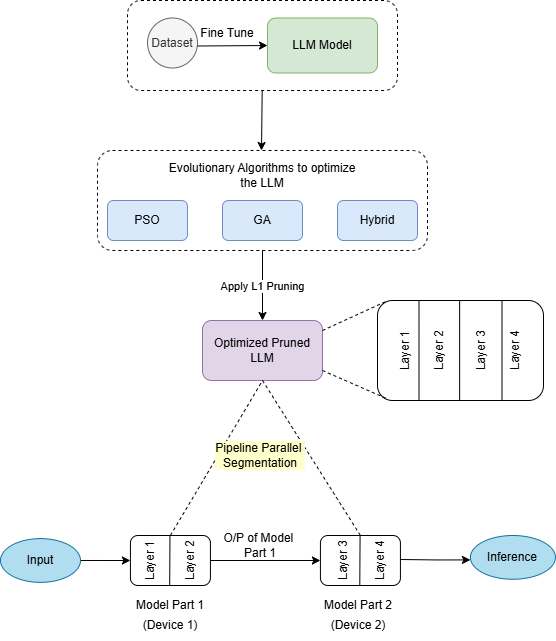

The diagram above was exported from draw.io. Its source (the exported page's mxGraphModel, read from the mxfile embedded in the PNG):
<mxGraphModel dx="1764" dy="2091" grid="1" gridSize="10" guides="1" tooltips="1" connect="1" arrows="1" fold="1" page="1" pageScale="1" pageWidth="850" pageHeight="1100" math="0" shadow="0">
  <root>
    <mxCell id="0" />
    <mxCell id="1" parent="0" />
    <mxCell id="DF-raXsUeHAFVykm-_zE-36" value="" style="group" parent="1" vertex="1" connectable="0">
      <mxGeometry x="197" y="-840" width="457.9166666666667" height="400" as="geometry" />
    </mxCell>
    <mxCell id="DF-raXsUeHAFVykm-_zE-33" value="" style="rounded=1;whiteSpace=wrap;html=1;dashed=1;" parent="DF-raXsUeHAFVykm-_zE-36" vertex="1">
      <mxGeometry y="150" width="330" height="100" as="geometry" />
    </mxCell>
    <mxCell id="DF-raXsUeHAFVykm-_zE-12" value="" style="endArrow=classic;html=1;rounded=0;exitX=0.333;exitY=1.167;exitDx=0;exitDy=0;exitPerimeter=0;" parent="DF-raXsUeHAFVykm-_zE-36" edge="1">
      <mxGeometry width="50" height="50" relative="1" as="geometry">
        <mxPoint x="164.68000000000006" y="90" as="sourcePoint" />
        <mxPoint x="164" y="150" as="targetPoint" />
      </mxGeometry>
    </mxCell>
    <mxCell id="DF-raXsUeHAFVykm-_zE-14" value="" style="group" parent="DF-raXsUeHAFVykm-_zE-36" vertex="1" connectable="0">
      <mxGeometry x="30" width="270" height="90" as="geometry" />
    </mxCell>
    <mxCell id="DF-raXsUeHAFVykm-_zE-7" value="" style="rounded=1;whiteSpace=wrap;html=1;dashed=1;" parent="DF-raXsUeHAFVykm-_zE-14" vertex="1">
      <mxGeometry width="270" height="90" as="geometry" />
    </mxCell>
    <mxCell id="DF-raXsUeHAFVykm-_zE-1" value="LLM Model" style="rounded=1;whiteSpace=wrap;html=1;fillColor=#d5e8d4;strokeColor=#82b366;" parent="DF-raXsUeHAFVykm-_zE-14" vertex="1">
      <mxGeometry x="140" y="17.5" width="110" height="55" as="geometry" />
    </mxCell>
    <mxCell id="DF-raXsUeHAFVykm-_zE-2" value="Dataset" style="ellipse;whiteSpace=wrap;html=1;aspect=fixed;fillColor=#f5f5f5;fontColor=#333333;strokeColor=#666666;" parent="DF-raXsUeHAFVykm-_zE-14" vertex="1">
      <mxGeometry x="20" y="17.5" width="50" height="50" as="geometry" />
    </mxCell>
    <mxCell id="DF-raXsUeHAFVykm-_zE-9" value="Fine Tune" style="text;strokeColor=none;align=center;fillColor=none;html=1;verticalAlign=middle;whiteSpace=wrap;rounded=0;" parent="DF-raXsUeHAFVykm-_zE-14" vertex="1">
      <mxGeometry x="70" y="17.5" width="60" height="30" as="geometry" />
    </mxCell>
    <mxCell id="DF-raXsUeHAFVykm-_zE-13" value="" style="endArrow=classic;html=1;rounded=0;entryX=0;entryY=0.5;entryDx=0;entryDy=0;" parent="DF-raXsUeHAFVykm-_zE-14" target="DF-raXsUeHAFVykm-_zE-1" edge="1">
      <mxGeometry width="50" height="50" relative="1" as="geometry">
        <mxPoint x="70" y="45.5" as="sourcePoint" />
        <mxPoint x="270" y="57.5" as="targetPoint" />
      </mxGeometry>
    </mxCell>
    <mxCell id="DF-raXsUeHAFVykm-_zE-21" value="PSO" style="rounded=1;whiteSpace=wrap;html=1;fillColor=#dae8fc;strokeColor=#6c8ebf;" parent="DF-raXsUeHAFVykm-_zE-36" vertex="1">
      <mxGeometry x="10" y="200" width="80" height="40" as="geometry" />
    </mxCell>
    <mxCell id="DF-raXsUeHAFVykm-_zE-24" value="" style="endArrow=none;html=1;rounded=0;" parent="DF-raXsUeHAFVykm-_zE-36" target="DF-raXsUeHAFVykm-_zE-23" edge="1">
      <mxGeometry width="50" height="50" relative="1" as="geometry">
        <mxPoint x="164.38" y="230" as="sourcePoint" />
        <mxPoint x="164.38" y="170" as="targetPoint" />
      </mxGeometry>
    </mxCell>
    <mxCell id="DF-raXsUeHAFVykm-_zE-23" value="GA" style="rounded=1;whiteSpace=wrap;html=1;fillColor=#dae8fc;strokeColor=#6c8ebf;" parent="DF-raXsUeHAFVykm-_zE-36" vertex="1">
      <mxGeometry x="125" y="200" width="80" height="40" as="geometry" />
    </mxCell>
    <mxCell id="DF-raXsUeHAFVykm-_zE-26" value="" style="endArrow=none;html=1;rounded=0;" parent="DF-raXsUeHAFVykm-_zE-36" target="DF-raXsUeHAFVykm-_zE-25" edge="1">
      <mxGeometry width="50" height="50" relative="1" as="geometry">
        <mxPoint x="280" y="230" as="sourcePoint" />
        <mxPoint x="280" y="170" as="targetPoint" />
      </mxGeometry>
    </mxCell>
    <mxCell id="DF-raXsUeHAFVykm-_zE-25" value="Hybrid" style="rounded=1;whiteSpace=wrap;html=1;fillColor=#dae8fc;strokeColor=#6c8ebf;" parent="DF-raXsUeHAFVykm-_zE-36" vertex="1">
      <mxGeometry x="240" y="200" width="80" height="40" as="geometry" />
    </mxCell>
    <mxCell id="DF-raXsUeHAFVykm-_zE-30" value="Optimized Pruned LLM" style="rounded=1;whiteSpace=wrap;html=1;fillColor=#e1d5e7;strokeColor=#9673a6;" parent="DF-raXsUeHAFVykm-_zE-36" vertex="1">
      <mxGeometry x="105" y="320" width="120" height="60" as="geometry" />
    </mxCell>
    <mxCell id="DF-raXsUeHAFVykm-_zE-31" value="Apply L1 Pruning" style="endArrow=classic;html=1;rounded=0;entryX=0.5;entryY=0;entryDx=0;entryDy=0;" parent="DF-raXsUeHAFVykm-_zE-36" target="DF-raXsUeHAFVykm-_zE-30" edge="1">
      <mxGeometry width="50" height="50" relative="1" as="geometry">
        <mxPoint x="165" y="250" as="sourcePoint" />
        <mxPoint x="370" y="170" as="targetPoint" />
      </mxGeometry>
    </mxCell>
    <mxCell id="DF-raXsUeHAFVykm-_zE-34" value="Evolutionary Algorithms to optimize the LLM" style="text;strokeColor=none;align=center;fillColor=none;html=1;verticalAlign=middle;whiteSpace=wrap;rounded=0;" parent="DF-raXsUeHAFVykm-_zE-36" vertex="1">
      <mxGeometry x="65" y="160" width="200" height="30" as="geometry" />
    </mxCell>
    <mxCell id="DF-raXsUeHAFVykm-_zE-114" value="" style="group" parent="DF-raXsUeHAFVykm-_zE-36" vertex="1" connectable="0">
      <mxGeometry x="280" y="300" width="166" height="100" as="geometry" />
    </mxCell>
    <mxCell id="DF-raXsUeHAFVykm-_zE-81" value="" style="rounded=1;whiteSpace=wrap;html=1;container=0;" parent="DF-raXsUeHAFVykm-_zE-114" vertex="1">
      <mxGeometry width="166" height="100" as="geometry" />
    </mxCell>
    <mxCell id="DF-raXsUeHAFVykm-_zE-82" value="" style="endArrow=none;html=1;rounded=0;exitX=0.25;exitY=1;exitDx=0;exitDy=0;entryX=0.25;entryY=0;entryDx=0;entryDy=0;" parent="DF-raXsUeHAFVykm-_zE-114" source="DF-raXsUeHAFVykm-_zE-81" target="DF-raXsUeHAFVykm-_zE-81" edge="1">
      <mxGeometry width="50" height="50" relative="1" as="geometry">
        <mxPoint x="193.6666666666667" y="-16.666666666666643" as="sourcePoint" />
        <mxPoint x="262.8333333333333" y="-100" as="targetPoint" />
      </mxGeometry>
    </mxCell>
    <mxCell id="DF-raXsUeHAFVykm-_zE-83" value="" style="endArrow=none;html=1;rounded=0;exitX=0.25;exitY=1;exitDx=0;exitDy=0;entryX=0.25;entryY=0;entryDx=0;entryDy=0;" parent="DF-raXsUeHAFVykm-_zE-114" edge="1">
      <mxGeometry width="50" height="50" relative="1" as="geometry">
        <mxPoint x="82.14233333333334" y="100" as="sourcePoint" />
        <mxPoint x="82.14233333333334" as="targetPoint" />
      </mxGeometry>
    </mxCell>
    <mxCell id="DF-raXsUeHAFVykm-_zE-84" value="" style="endArrow=none;html=1;rounded=0;exitX=0.25;exitY=1;exitDx=0;exitDy=0;entryX=0.25;entryY=0;entryDx=0;entryDy=0;" parent="DF-raXsUeHAFVykm-_zE-114" edge="1">
      <mxGeometry width="50" height="50" relative="1" as="geometry">
        <mxPoint x="124.5" y="100" as="sourcePoint" />
        <mxPoint x="124.5" as="targetPoint" />
      </mxGeometry>
    </mxCell>
    <mxCell id="DF-raXsUeHAFVykm-_zE-91" value="Layer 1" style="text;strokeColor=none;align=center;fillColor=none;html=1;verticalAlign=middle;whiteSpace=wrap;rounded=0;rotation=-90;container=0;" parent="DF-raXsUeHAFVykm-_zE-114" vertex="1">
      <mxGeometry x="-13.833333333333355" y="25" width="83" height="50" as="geometry" />
    </mxCell>
    <mxCell id="DF-raXsUeHAFVykm-_zE-93" value="Layer 2" style="text;strokeColor=none;align=center;fillColor=none;html=1;verticalAlign=middle;whiteSpace=wrap;rounded=0;rotation=-90;container=0;" parent="DF-raXsUeHAFVykm-_zE-114" vertex="1">
      <mxGeometry x="20.75" y="25" width="83" height="50" as="geometry" />
    </mxCell>
    <mxCell id="DF-raXsUeHAFVykm-_zE-95" value="Layer 3&lt;div&gt;&lt;br&gt;&lt;/div&gt;" style="text;strokeColor=none;align=center;fillColor=none;html=1;verticalAlign=middle;whiteSpace=wrap;rounded=0;rotation=-90;container=0;" parent="DF-raXsUeHAFVykm-_zE-114" vertex="1">
      <mxGeometry x="69.16666666666664" y="25" width="83" height="50" as="geometry" />
    </mxCell>
    <mxCell id="DF-raXsUeHAFVykm-_zE-101" value="Layer 4" style="text;strokeColor=none;align=center;fillColor=none;html=1;verticalAlign=middle;whiteSpace=wrap;rounded=0;rotation=-90;container=0;" parent="DF-raXsUeHAFVykm-_zE-114" vertex="1">
      <mxGeometry x="96.83333333333336" y="25" width="83" height="50" as="geometry" />
    </mxCell>
    <mxCell id="DF-raXsUeHAFVykm-_zE-115" value="" style="endArrow=none;dashed=1;html=1;rounded=0;entryX=0.06;entryY=0.003;entryDx=0;entryDy=0;entryPerimeter=0;" parent="DF-raXsUeHAFVykm-_zE-36" target="DF-raXsUeHAFVykm-_zE-81" edge="1">
      <mxGeometry width="50" height="50" relative="1" as="geometry">
        <mxPoint x="225" y="330" as="sourcePoint" />
        <mxPoint x="283" y="300" as="targetPoint" />
      </mxGeometry>
    </mxCell>
    <mxCell id="DF-raXsUeHAFVykm-_zE-120" value="" style="endArrow=none;dashed=1;html=1;rounded=0;entryX=0.055;entryY=0.981;entryDx=0;entryDy=0;entryPerimeter=0;" parent="DF-raXsUeHAFVykm-_zE-36" target="DF-raXsUeHAFVykm-_zE-81" edge="1">
      <mxGeometry width="50" height="50" relative="1" as="geometry">
        <mxPoint x="225" y="370" as="sourcePoint" />
        <mxPoint x="300" y="310" as="targetPoint" />
      </mxGeometry>
    </mxCell>
    <mxCell id="DF-raXsUeHAFVykm-_zE-72" value="" style="endArrow=none;dashed=1;html=1;rounded=0;entryX=0.5;entryY=1;entryDx=0;entryDy=0;exitX=0.5;exitY=0;exitDx=0;exitDy=0;" parent="1" source="DF-raXsUeHAFVykm-_zE-65" target="DF-raXsUeHAFVykm-_zE-30" edge="1">
      <mxGeometry width="50" height="50" relative="1" as="geometry">
        <mxPoint x="437" y="-360" as="sourcePoint" />
        <mxPoint x="487" y="-410" as="targetPoint" />
      </mxGeometry>
    </mxCell>
    <mxCell id="DF-raXsUeHAFVykm-_zE-77" value="" style="endArrow=none;dashed=1;html=1;rounded=0;exitX=0.5;exitY=1;exitDx=0;exitDy=0;entryX=0.5;entryY=0;entryDx=0;entryDy=0;" parent="1" source="DF-raXsUeHAFVykm-_zE-30" target="DF-raXsUeHAFVykm-_zE-88" edge="1">
      <mxGeometry width="50" height="50" relative="1" as="geometry">
        <mxPoint x="587" y="-530" as="sourcePoint" />
        <mxPoint x="492" y="-350" as="targetPoint" />
      </mxGeometry>
    </mxCell>
    <mxCell id="DF-raXsUeHAFVykm-_zE-123" value="Model Part 1" style="text;strokeColor=none;align=center;fillColor=none;html=1;verticalAlign=middle;whiteSpace=wrap;rounded=0;" parent="1" vertex="1">
      <mxGeometry x="229.92" y="-250" width="80" height="30" as="geometry" />
    </mxCell>
    <mxCell id="DF-raXsUeHAFVykm-_zE-125" value="Model Part 2" style="text;strokeColor=none;align=center;fillColor=none;html=1;verticalAlign=middle;whiteSpace=wrap;rounded=0;" parent="1" vertex="1">
      <mxGeometry x="412.92" y="-250" width="90" height="30" as="geometry" />
    </mxCell>
    <mxCell id="DF-raXsUeHAFVykm-_zE-126" value="Pipeline Parallel&amp;nbsp;&lt;div&gt;Segmentation&lt;/div&gt;" style="text;strokeColor=none;align=center;fillColor=none;html=1;verticalAlign=middle;whiteSpace=wrap;rounded=0;labelBackgroundColor=#FFFFCC;" parent="1" vertex="1">
      <mxGeometry x="295" y="-400" width="130" height="30" as="geometry" />
    </mxCell>
    <mxCell id="DF-raXsUeHAFVykm-_zE-64" value="" style="group" parent="1" vertex="1" connectable="0">
      <mxGeometry x="229.92" y="-305" width="90" height="50" as="geometry" />
    </mxCell>
    <mxCell id="DF-raXsUeHAFVykm-_zE-65" value="" style="rounded=1;whiteSpace=wrap;html=1;" parent="DF-raXsUeHAFVykm-_zE-64" vertex="1">
      <mxGeometry width="80" height="50" as="geometry" />
    </mxCell>
    <mxCell id="DF-raXsUeHAFVykm-_zE-85" value="" style="endArrow=none;html=1;rounded=0;entryX=0.25;entryY=0;entryDx=0;entryDy=0;" parent="DF-raXsUeHAFVykm-_zE-64" edge="1">
      <mxGeometry width="50" height="50" relative="1" as="geometry">
        <mxPoint x="39.27272727272727" y="50" as="sourcePoint" />
        <mxPoint x="39.54909090909091" as="targetPoint" />
      </mxGeometry>
    </mxCell>
    <mxCell id="DF-raXsUeHAFVykm-_zE-102" value="Layer 1" style="text;strokeColor=none;align=center;fillColor=none;html=1;verticalAlign=middle;whiteSpace=wrap;rounded=0;rotation=-90;" parent="DF-raXsUeHAFVykm-_zE-64" vertex="1">
      <mxGeometry x="-10" y="10" width="60" height="30" as="geometry" />
    </mxCell>
    <mxCell id="DF-raXsUeHAFVykm-_zE-103" value="Layer 2" style="text;strokeColor=none;align=center;fillColor=none;html=1;verticalAlign=middle;whiteSpace=wrap;rounded=0;rotation=-90;" parent="DF-raXsUeHAFVykm-_zE-64" vertex="1">
      <mxGeometry x="30" y="10" width="60" height="30" as="geometry" />
    </mxCell>
    <mxCell id="DF-raXsUeHAFVykm-_zE-78" value="" style="endArrow=classic;html=1;rounded=0;exitX=1;exitY=0.5;exitDx=0;exitDy=0;" parent="1" source="DF-raXsUeHAFVykm-_zE-65" edge="1">
      <mxGeometry width="50" height="50" relative="1" as="geometry">
        <mxPoint x="569.92" y="-485" as="sourcePoint" />
        <mxPoint x="419.91999999999996" y="-280" as="targetPoint" />
      </mxGeometry>
    </mxCell>
    <mxCell id="DF-raXsUeHAFVykm-_zE-88" value="" style="rounded=1;whiteSpace=wrap;html=1;" parent="1" vertex="1">
      <mxGeometry x="419.91999999999996" y="-305" width="80" height="50" as="geometry" />
    </mxCell>
    <mxCell id="DF-raXsUeHAFVykm-_zE-90" value="" style="endArrow=none;html=1;rounded=0;entryX=0.25;entryY=0;entryDx=0;entryDy=0;" parent="1" edge="1">
      <mxGeometry width="50" height="50" relative="1" as="geometry">
        <mxPoint x="459.29272727272723" y="-255" as="sourcePoint" />
        <mxPoint x="459.56909090909085" y="-305" as="targetPoint" />
      </mxGeometry>
    </mxCell>
    <mxCell id="DF-raXsUeHAFVykm-_zE-104" value="Layer 3&lt;div&gt;&lt;br&gt;&lt;/div&gt;" style="text;strokeColor=none;align=center;fillColor=none;html=1;verticalAlign=middle;whiteSpace=wrap;rounded=0;rotation=-90;" parent="1" vertex="1">
      <mxGeometry x="419.91999999999996" y="-295" width="60" height="30" as="geometry" />
    </mxCell>
    <mxCell id="DF-raXsUeHAFVykm-_zE-105" value="Layer 4" style="text;strokeColor=none;align=center;fillColor=none;html=1;verticalAlign=middle;whiteSpace=wrap;rounded=0;rotation=-90;" parent="1" vertex="1">
      <mxGeometry x="449.91999999999996" y="-295" width="60" height="30" as="geometry" />
    </mxCell>
    <mxCell id="DF-raXsUeHAFVykm-_zE-127" value="O/P of Model&amp;nbsp;&lt;div&gt;Part 1&lt;/div&gt;" style="text;strokeColor=none;align=center;fillColor=none;html=1;verticalAlign=middle;whiteSpace=wrap;rounded=0;" parent="1" vertex="1">
      <mxGeometry x="290" y="-310" width="140" height="30" as="geometry" />
    </mxCell>
    <mxCell id="DF-raXsUeHAFVykm-_zE-132" value="(Device 1)" style="text;strokeColor=none;align=center;fillColor=none;html=1;verticalAlign=middle;whiteSpace=wrap;rounded=0;" parent="1" vertex="1">
      <mxGeometry x="239.92000000000002" y="-230" width="60" height="30" as="geometry" />
    </mxCell>
    <mxCell id="DF-raXsUeHAFVykm-_zE-133" value="(Device 2)" style="text;strokeColor=none;align=center;fillColor=none;html=1;verticalAlign=middle;whiteSpace=wrap;rounded=0;" parent="1" vertex="1">
      <mxGeometry x="427.92" y="-230" width="60" height="30" as="geometry" />
    </mxCell>
    <mxCell id="Bd7OAQqOJ4dBU4Q_KwQa-6" style="edgeStyle=orthogonalEdgeStyle;rounded=0;orthogonalLoop=1;jettySize=auto;html=1;entryX=0;entryY=0.5;entryDx=0;entryDy=0;exitX=1;exitY=0.5;exitDx=0;exitDy=0;" edge="1" parent="1" source="Bd7OAQqOJ4dBU4Q_KwQa-3" target="DF-raXsUeHAFVykm-_zE-65">
      <mxGeometry relative="1" as="geometry" />
    </mxCell>
    <mxCell id="Bd7OAQqOJ4dBU4Q_KwQa-3" value="" style="ellipse;whiteSpace=wrap;html=1;fillColor=#b1ddf0;strokeColor=#10739e;" vertex="1" parent="1">
      <mxGeometry x="100" y="-301.88" width="80" height="43.75" as="geometry" />
    </mxCell>
    <mxCell id="Bd7OAQqOJ4dBU4Q_KwQa-4" value="Input" style="text;align=center;html=1;verticalAlign=middle;whiteSpace=wrap;rounded=0;" vertex="1" parent="1">
      <mxGeometry x="111.76470588235294" y="-293.8207894736842" width="56.470588235294116" height="27.63157894736842" as="geometry" />
    </mxCell>
    <mxCell id="DF-raXsUeHAFVykm-_zE-131" style="edgeStyle=orthogonalEdgeStyle;rounded=0;orthogonalLoop=1;jettySize=auto;html=1;entryX=0;entryY=0.558;entryDx=0;entryDy=0;entryPerimeter=0;" parent="1" edge="1" target="DF-raXsUeHAFVykm-_zE-80">
      <mxGeometry relative="1" as="geometry">
        <mxPoint x="569.9200000000001" y="-281.25" as="targetPoint" />
        <mxPoint x="500" y="-281" as="sourcePoint" />
      </mxGeometry>
    </mxCell>
    <mxCell id="DF-raXsUeHAFVykm-_zE-80" value="" style="ellipse;whiteSpace=wrap;html=1;fillColor=#b1ddf0;strokeColor=#10739e;" parent="1" vertex="1">
      <mxGeometry x="569.9200000000001" y="-305" width="85" height="43.75" as="geometry" />
    </mxCell>
    <mxCell id="DF-raXsUeHAFVykm-_zE-106" value="Inference" style="text;strokeColor=none;align=center;fillColor=none;html=1;verticalAlign=middle;whiteSpace=wrap;rounded=0;" parent="1" vertex="1">
      <mxGeometry x="582.4200000000001" y="-296.9407894736842" width="60" height="27.63157894736842" as="geometry" />
    </mxCell>
  </root>
</mxGraphModel>